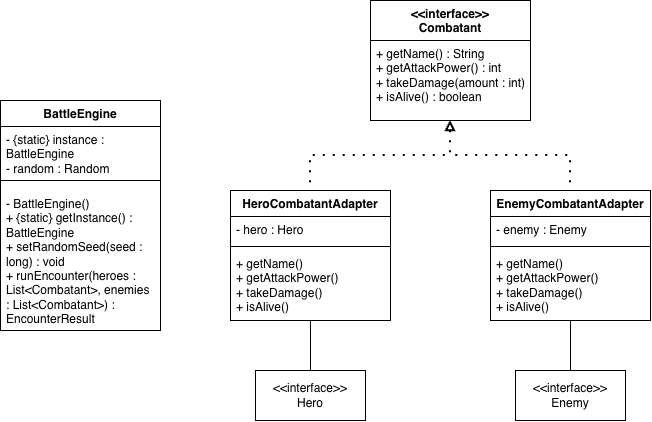

The diagram above was exported from draw.io. Its source (the exported page's mxGraphModel, read from the mxfile embedded in the PNG):
<mxGraphModel dx="849" dy="1715" grid="1" gridSize="10" guides="1" tooltips="1" connect="1" arrows="1" fold="1" page="1" pageScale="1" pageWidth="827" pageHeight="1169" math="0" shadow="0">
  <root>
    <mxCell id="0" />
    <mxCell id="1" parent="0" />
    <mxCell id="LNecrzdDAvCa_RZfIFXM-1" parent="1" style="swimlane;fontStyle=1;align=center;verticalAlign=top;childLayout=stackLayout;horizontal=1;startSize=26;horizontalStack=0;resizeParent=1;resizeParentMax=0;resizeLast=0;collapsible=1;marginBottom=0;whiteSpace=wrap;html=1;" value="BattleEngine" vertex="1">
      <mxGeometry height="230" width="160" x="130" y="30" as="geometry" />
    </mxCell>
    <mxCell id="LNecrzdDAvCa_RZfIFXM-2" parent="LNecrzdDAvCa_RZfIFXM-1" style="text;strokeColor=none;fillColor=none;align=left;verticalAlign=top;spacingLeft=4;spacingRight=4;overflow=hidden;rotatable=0;points=[[0,0.5],[1,0.5]];portConstraint=eastwest;whiteSpace=wrap;html=1;" value="&lt;div&gt;- {static} instance : BattleEngine&lt;/div&gt;&lt;div&gt;- random : Random&lt;/div&gt;" vertex="1">
      <mxGeometry height="44" width="160" y="26" as="geometry" />
    </mxCell>
    <mxCell id="LNecrzdDAvCa_RZfIFXM-3" parent="LNecrzdDAvCa_RZfIFXM-1" style="line;strokeWidth=1;fillColor=none;align=left;verticalAlign=middle;spacingTop=-1;spacingLeft=3;spacingRight=3;rotatable=0;labelPosition=right;points=[];portConstraint=eastwest;strokeColor=inherit;" value="" vertex="1">
      <mxGeometry height="20" width="160" y="70" as="geometry" />
    </mxCell>
    <mxCell id="LNecrzdDAvCa_RZfIFXM-4" parent="LNecrzdDAvCa_RZfIFXM-1" style="text;strokeColor=none;fillColor=none;align=left;verticalAlign=top;spacingLeft=4;spacingRight=4;overflow=hidden;rotatable=0;points=[[0,0.5],[1,0.5]];portConstraint=eastwest;whiteSpace=wrap;html=1;" value="&lt;div&gt;- BattleEngine()&lt;/div&gt;&lt;div&gt;+ {static} getInstance() : BattleEngine&lt;/div&gt;&lt;div&gt;+ setRandomSeed(seed : long) : void&lt;/div&gt;&lt;div&gt;+ runEncounter(heroes : List&amp;lt;Combatant&amp;gt;, enemies : List&amp;lt;Combatant&amp;gt;) : EncounterResult&lt;/div&gt;" vertex="1">
      <mxGeometry height="140" width="160" y="90" as="geometry" />
    </mxCell>
    <mxCell id="LNecrzdDAvCa_RZfIFXM-24" edge="1" parent="1" source="LNecrzdDAvCa_RZfIFXM-6" style="edgeStyle=orthogonalEdgeStyle;rounded=0;orthogonalLoop=1;jettySize=auto;html=1;entryX=0.5;entryY=0;entryDx=0;entryDy=0;strokeColor=default;curved=0;dashPattern=1 4;dashed=1;endArrow=none;endFill=0;strokeWidth=2;startArrow=block;startFill=0;" target="LNecrzdDAvCa_RZfIFXM-10">
      <mxGeometry relative="1" as="geometry" />
    </mxCell>
    <mxCell id="LNecrzdDAvCa_RZfIFXM-25" edge="1" parent="1" source="LNecrzdDAvCa_RZfIFXM-6" style="edgeStyle=orthogonalEdgeStyle;rounded=0;orthogonalLoop=1;jettySize=auto;html=1;entryX=0.5;entryY=0;entryDx=0;entryDy=0;dashPattern=1 4;dashed=1;endArrow=none;endFill=0;strokeWidth=2;startArrow=block;startFill=0;" target="LNecrzdDAvCa_RZfIFXM-14">
      <mxGeometry relative="1" as="geometry" />
    </mxCell>
    <mxCell id="LNecrzdDAvCa_RZfIFXM-6" parent="1" style="swimlane;fontStyle=1;align=center;verticalAlign=top;childLayout=stackLayout;horizontal=1;startSize=40;horizontalStack=0;resizeParent=1;resizeParentMax=0;resizeLast=0;collapsible=1;marginBottom=0;whiteSpace=wrap;html=1;" value="&lt;div&gt;&amp;lt;&amp;lt;interface&amp;gt;&amp;gt;&lt;/div&gt;&lt;div&gt;Combatant&lt;/div&gt;" vertex="1">
      <mxGeometry height="120" width="160" x="500" y="-70" as="geometry" />
    </mxCell>
    <mxCell id="LNecrzdDAvCa_RZfIFXM-9" parent="LNecrzdDAvCa_RZfIFXM-6" style="text;strokeColor=none;fillColor=none;align=left;verticalAlign=top;spacingLeft=4;spacingRight=4;overflow=hidden;rotatable=0;points=[[0,0.5],[1,0.5]];portConstraint=eastwest;whiteSpace=wrap;html=1;" value="&lt;div&gt;+ getName() : String&lt;/div&gt;&lt;div&gt;+ getAttackPower() : int&lt;/div&gt;&lt;div&gt;+ takeDamage(amount : int)&lt;/div&gt;&lt;div&gt;+ isAlive() : boolean&lt;/div&gt;" vertex="1">
      <mxGeometry height="80" width="160" y="40" as="geometry" />
    </mxCell>
    <mxCell id="LNecrzdDAvCa_RZfIFXM-26" edge="1" parent="1" source="LNecrzdDAvCa_RZfIFXM-10" style="edgeStyle=orthogonalEdgeStyle;rounded=0;orthogonalLoop=1;jettySize=auto;html=1;entryX=0.5;entryY=0;entryDx=0;entryDy=0;endArrow=none;endFill=0;" target="LNecrzdDAvCa_RZfIFXM-18">
      <mxGeometry relative="1" as="geometry" />
    </mxCell>
    <mxCell id="LNecrzdDAvCa_RZfIFXM-10" parent="1" style="swimlane;fontStyle=1;align=center;verticalAlign=top;childLayout=stackLayout;horizontal=1;startSize=26;horizontalStack=0;resizeParent=1;resizeParentMax=0;resizeLast=0;collapsible=1;marginBottom=0;whiteSpace=wrap;html=1;" value="HeroCombatantAdapter" vertex="1">
      <mxGeometry height="130" width="160" x="360" y="120" as="geometry" />
    </mxCell>
    <mxCell id="LNecrzdDAvCa_RZfIFXM-11" parent="LNecrzdDAvCa_RZfIFXM-10" style="text;strokeColor=none;fillColor=none;align=left;verticalAlign=top;spacingLeft=4;spacingRight=4;overflow=hidden;rotatable=0;points=[[0,0.5],[1,0.5]];portConstraint=eastwest;whiteSpace=wrap;html=1;" value="- hero : Hero" vertex="1">
      <mxGeometry height="26" width="160" y="26" as="geometry" />
    </mxCell>
    <mxCell id="LNecrzdDAvCa_RZfIFXM-12" parent="LNecrzdDAvCa_RZfIFXM-10" style="line;strokeWidth=1;fillColor=none;align=left;verticalAlign=middle;spacingTop=-1;spacingLeft=3;spacingRight=3;rotatable=0;labelPosition=right;points=[];portConstraint=eastwest;strokeColor=inherit;" value="" vertex="1">
      <mxGeometry height="8" width="160" y="52" as="geometry" />
    </mxCell>
    <mxCell id="LNecrzdDAvCa_RZfIFXM-13" parent="LNecrzdDAvCa_RZfIFXM-10" style="text;strokeColor=none;fillColor=none;align=left;verticalAlign=top;spacingLeft=4;spacingRight=4;overflow=hidden;rotatable=0;points=[[0,0.5],[1,0.5]];portConstraint=eastwest;whiteSpace=wrap;html=1;" value="&lt;div&gt;+ getName()&lt;/div&gt;&lt;div&gt;+ getAttackPower()&lt;/div&gt;&lt;div&gt;+ takeDamage()&lt;/div&gt;&lt;div&gt;+ isAlive()&lt;/div&gt;" vertex="1">
      <mxGeometry height="70" width="160" y="60" as="geometry" />
    </mxCell>
    <mxCell id="LNecrzdDAvCa_RZfIFXM-27" edge="1" parent="1" source="LNecrzdDAvCa_RZfIFXM-14" style="edgeStyle=orthogonalEdgeStyle;rounded=0;orthogonalLoop=1;jettySize=auto;html=1;entryX=0.5;entryY=0;entryDx=0;entryDy=0;endArrow=none;endFill=0;" target="LNecrzdDAvCa_RZfIFXM-19">
      <mxGeometry relative="1" as="geometry" />
    </mxCell>
    <mxCell id="LNecrzdDAvCa_RZfIFXM-14" parent="1" style="swimlane;fontStyle=1;align=center;verticalAlign=top;childLayout=stackLayout;horizontal=1;startSize=26;horizontalStack=0;resizeParent=1;resizeParentMax=0;resizeLast=0;collapsible=1;marginBottom=0;whiteSpace=wrap;html=1;" value="EnemyCombatantAdapter" vertex="1">
      <mxGeometry height="130" width="160" x="620" y="120" as="geometry" />
    </mxCell>
    <mxCell id="LNecrzdDAvCa_RZfIFXM-15" parent="LNecrzdDAvCa_RZfIFXM-14" style="text;strokeColor=none;fillColor=none;align=left;verticalAlign=top;spacingLeft=4;spacingRight=4;overflow=hidden;rotatable=0;points=[[0,0.5],[1,0.5]];portConstraint=eastwest;whiteSpace=wrap;html=1;" value="- enemy : Enemy" vertex="1">
      <mxGeometry height="26" width="160" y="26" as="geometry" />
    </mxCell>
    <mxCell id="LNecrzdDAvCa_RZfIFXM-16" parent="LNecrzdDAvCa_RZfIFXM-14" style="line;strokeWidth=1;fillColor=none;align=left;verticalAlign=middle;spacingTop=-1;spacingLeft=3;spacingRight=3;rotatable=0;labelPosition=right;points=[];portConstraint=eastwest;strokeColor=inherit;" value="" vertex="1">
      <mxGeometry height="8" width="160" y="52" as="geometry" />
    </mxCell>
    <mxCell id="LNecrzdDAvCa_RZfIFXM-17" parent="LNecrzdDAvCa_RZfIFXM-14" style="text;strokeColor=none;fillColor=none;align=left;verticalAlign=top;spacingLeft=4;spacingRight=4;overflow=hidden;rotatable=0;points=[[0,0.5],[1,0.5]];portConstraint=eastwest;whiteSpace=wrap;html=1;" value="&lt;div&gt;+ getName()&lt;/div&gt;&lt;div&gt;+ getAttackPower()&lt;/div&gt;&lt;div&gt;+ takeDamage()&lt;/div&gt;&lt;div&gt;+ isAlive()&lt;/div&gt;" vertex="1">
      <mxGeometry height="70" width="160" y="60" as="geometry" />
    </mxCell>
    <mxCell id="LNecrzdDAvCa_RZfIFXM-18" parent="1" style="html=1;whiteSpace=wrap;" value="&lt;div&gt;&amp;lt;&amp;lt;interface&amp;gt;&amp;gt;&lt;/div&gt;&lt;div&gt;Hero&lt;/div&gt;" vertex="1">
      <mxGeometry height="50" width="110" x="385" y="300" as="geometry" />
    </mxCell>
    <mxCell id="LNecrzdDAvCa_RZfIFXM-19" parent="1" style="html=1;whiteSpace=wrap;" value="&lt;div&gt;&amp;lt;&amp;lt;interface&amp;gt;&amp;gt;&lt;/div&gt;&lt;div&gt;Enemy&lt;/div&gt;" vertex="1">
      <mxGeometry height="50" width="110" x="645" y="300" as="geometry" />
    </mxCell>
  </root>
</mxGraphModel>